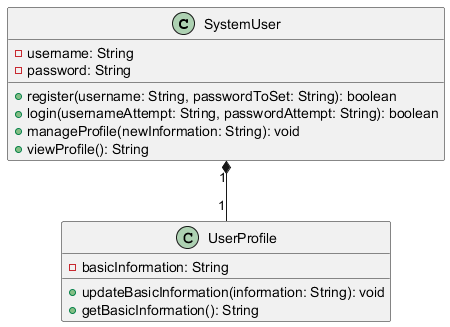

The diagram above was rendered by PlantUML. Its source (embedded in the PNG):
@startuml

class SystemUser {
  - username: String
  - password: String
  + register(username: String, passwordToSet: String): boolean
  + login(usernameAttempt: String, passwordAttempt: String): boolean
  + manageProfile(newInformation: String): void
  + viewProfile(): String
}

class UserProfile {
  - basicInformation: String
  + updateBasicInformation(information: String): void
  + getBasicInformation(): String
}

SystemUser "1" *-- "1" UserProfile

@enduml